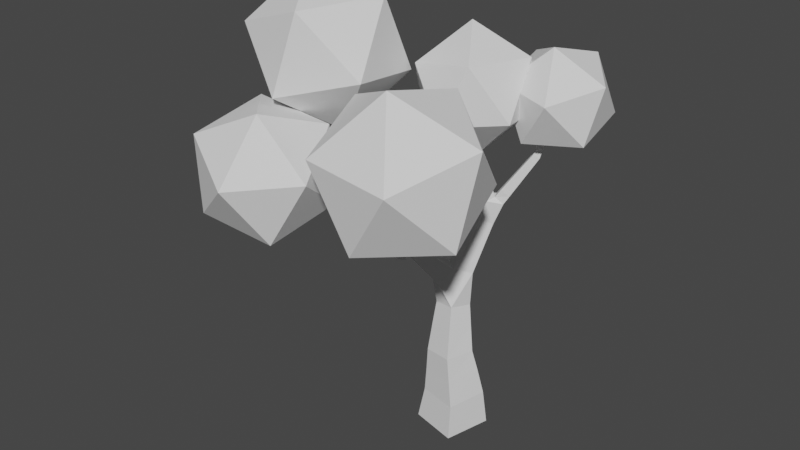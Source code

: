 # Source: ball-tree.blend  (saved by Blender 2.82.7; exported with 4.5.12 LTS)
import bpy
from mathutils import Matrix  # noqa: F401  (used for matrix-valued properties, if any)

bpy.ops.wm.read_factory_settings(use_empty=True)
scene = bpy.context.scene
scene.name = 'Scene'

# ---- collections
col_collection = bpy.data.collections.new('Collection'); scene.collection.children.link(col_collection)

# ---- world
world_world = bpy.data.worlds.new('World'); scene.world = world_world
world_world.use_nodes = True; world_world.node_tree.nodes.clear()
_N = world_world.node_tree.nodes; _L = world_world.node_tree.links
n0 = _N.new('ShaderNodeOutputWorld'); n0.name = 'World Output'; n0.location = (300, 300)
n1 = _N.new('ShaderNodeBackground'); n1.name = 'Background'; n1.location = (10, 300)
n1.inputs[0].default_value = (0.05088, 0.05088, 0.05088, 1.0)
_L.new(n1.outputs[0], n0.inputs[0])
n0.is_active_output = True
world_world.color = (0.05088, 0.05088, 0.05088)
world_world.use_sun_shadow = False
world_world.sun_shadow_jitter_overblur = 0.0

# ---- meshes
me_cube_001 = bpy.data.meshes.new('Cube.001')
me_cube_001.from_pydata([(0.4244, 0.2919, -1.863e-09), (0.1941, -0.6253, -1.863e-09), (-0.7223, -0.3952, -1.863e-09), (-0.492, 0.5221, -1.863e-09), (0.1592, 0.1161, 1.598), (0.007165, -0.4631, 1.631), (-0.5701, -0.3156, 1.562), (-0.418, 0.2637, 1.529), (0.01668, 0.2428, 5.446), (-0.07784, 0.2907, 5.446), (-0.03114, 0.383, 5.469), (0.06338, 0.3351, 5.469), (-0.05808, 0.1561, 6.365), (-0.1208, 0.1879, 6.364), (-0.08931, 0.2501, 6.374), (-0.02661, 0.2182, 6.375), (0.8603, 0.9857, 5.524), (0.9161, 0.8659, 5.529), (0.8073, 0.8175, 5.587), (0.7514, 0.9373, 5.582), (1.113, 1.168, 6.582), (1.145, 1.102, 6.587), (1.082, 1.074, 6.61), (1.05, 1.139, 6.604), (-2.132, -2.762, 5.527), (-2.196, -2.726, 5.527), (-2.182, -2.7, 5.595), (-2.117, -2.736, 5.595), (-1.764, -1.415, 5.825), (-1.77, -1.261, 5.819), (-1.623, -1.254, 5.863), (-1.618, -1.407, 5.869), (-2.045, -1.288, 6.939), (-2.047, -1.214, 6.933), (-1.976, -1.21, 6.953), (-1.974, -1.284, 6.959), (0.09932, -1.787, 4.358), (-0.02753, -1.894, 4.36), (-0.08778, -1.82, 4.495), (0.03908, -1.713, 4.493), (0.6016, -2.377, 5.451), (0.546, -2.426, 5.453), (0.5082, -2.381, 5.498), (0.5637, -2.332, 5.495), (0.3636, 0.2308, 0.6881), (0.1689, -0.5434, 0.6617), (-0.6055, -0.3481, 0.6476), (-0.4107, 0.4261, 0.674), (0.2499, 0.1679, 1.215), (0.0829, -0.5003, 1.169), (-0.5839, -0.33, 1.115), (-0.4169, 0.3382, 1.161), (0.05391, 0.1928, 2.093), (-0.08224, -0.293, 2.183), (-0.5735, -0.1697, 2.105), (-0.4373, 0.3161, 2.015), (-0.02871, 0.2544, 2.492), (-0.1471, -0.1679, 2.57), (-0.5741, -0.06074, 2.502), (-0.4558, 0.3615, 2.424), (-0.2184, 0.5116, 3.175), (0.01011, 0.2533, 3.175), (-0.2475, 0.005656, 3.282), (-0.5073, 0.2366, 3.282), (-0.1349, 0.5662, 3.457), (0.07447, 0.3295, 3.457), (-0.1449, 0.1355, 3.575), (-0.3542, 0.3721, 3.575), (-0.06022, 0.615, 3.709), (0.132, 0.3977, 3.709), (-0.06939, 0.2195, 3.818), (-0.2617, 0.4368, 3.818), (0.009254, 0.6604, 3.944), (0.1856, 0.4611, 3.944), (0.0008411, 0.2977, 4.044), (-0.1755, 0.497, 4.044), (0.0751, 0.7035, 4.166), (0.2364, 0.5212, 4.166), (0.06741, 0.3717, 4.258), (-0.09385, 0.554, 4.258), (0.1458, 0.4004, 4.639), (-0.02751, 0.488, 4.639), (0.05627, 0.6538, 4.695), (0.2303, 0.5453, 4.695), (0.119, 0.3678, 4.806), (-0.0379, 0.4471, 4.806), (0.03796, 0.5972, 4.857), (0.1948, 0.5179, 4.857), (0.09565, 0.3394, 4.952), (-0.04695, 0.4114, 4.952), (0.022, 0.5479, 4.998), (0.1646, 0.4758, 4.998), (0.0743, 0.3133, 5.085), (-0.05523, 0.3788, 5.085), (0.007402, 0.5027, 5.128), (0.1369, 0.4373, 5.128), (0.05431, 0.289, 5.21), (-0.06299, 0.3483, 5.21), (-0.006268, 0.4605, 5.248), (0.111, 0.4012, 5.248), (0.03535, 0.2659, 5.329), (-0.07035, 0.3193, 5.329), (-0.01924, 0.4204, 5.363), (0.08646, 0.367, 5.363), (0.006182, 0.2304, 5.575), (-0.08397, 0.2762, 5.574), (-0.03872, 0.3655, 5.588), (0.05143, 0.3197, 5.589), (-0.001711, 0.2212, 5.672), (-0.08849, 0.2654, 5.671), (-0.04494, 0.3514, 5.685), (0.04184, 0.3073, 5.686), (-0.008937, 0.2129, 5.761), (-0.09263, 0.2554, 5.76), (-0.05063, 0.3384, 5.773), (0.03307, 0.2958, 5.774), (-0.01576, 0.205, 5.845), (-0.09654, 0.2461, 5.844), (-0.056, 0.3261, 5.857), (0.02478, 0.2851, 5.857), (-0.0223, 0.1974, 5.925), (-0.1003, 0.2371, 5.924), (-0.06115, 0.3144, 5.937), (0.01684, 0.2747, 5.937), (-0.02862, 0.1901, 6.003), (-0.1039, 0.2284, 6.002), (-0.06612, 0.303, 6.014), (0.009163, 0.2647, 6.015), (-0.03477, 0.183, 6.079), (-0.1074, 0.22, 6.078), (-0.07096, 0.292, 6.089), (0.001699, 0.255, 6.09), (-0.04077, 0.1761, 6.152), (-0.1109, 0.2117, 6.152), (-0.07568, 0.2812, 6.162), (-0.005587, 0.2456, 6.163), (-0.04664, 0.1693, 6.225), (-0.1142, 0.2036, 6.224), (-0.08031, 0.2706, 6.234), (-0.01272, 0.2363, 6.235), (-0.05241, 0.1626, 6.295), (-0.1175, 0.1957, 6.295), (-0.08485, 0.2603, 6.305), (-0.01972, 0.2272, 6.306), (0.304, 0.7801, 4.58), (0.3864, 0.5928, 4.58), (0.1487, 0.7117, 4.694), (0.4, 0.8155, 4.742), (0.4774, 0.6397, 4.742), (0.3316, 0.5755, 4.85), (0.2542, 0.7513, 4.85), (0.4863, 0.8474, 4.889), (0.5592, 0.6819, 4.889), (0.422, 0.6215, 4.99), (0.3491, 0.7869, 4.99), (0.5669, 0.8771, 5.026), (0.6356, 0.7213, 5.026), (0.5063, 0.6644, 5.121), (0.4377, 0.8202, 5.121), (0.6436, 0.9054, 5.156), (0.7081, 0.7587, 5.156), (0.5865, 0.7052, 5.245), (0.522, 0.8518, 5.245), (0.7171, 0.9325, 5.28), (0.7778, 0.7947, 5.28), (0.6635, 0.7444, 5.365), (0.6028, 0.8822, 5.365), (0.7882, 0.9587, 5.401), (0.8452, 0.8294, 5.401), (0.7379, 0.7822, 5.48), (0.681, 0.9115, 5.48), (0.9013, 1.015, 5.694), (0.9549, 0.9048, 5.703), (0.8482, 0.8562, 5.74), (0.7946, 0.9665, 5.731), (0.9291, 1.035, 5.81), (0.9799, 0.9308, 5.819), (0.8788, 0.8847, 5.854), (0.828, 0.9891, 5.845), (0.9538, 1.053, 5.914), (1.002, 0.9538, 5.922), (0.9061, 0.91, 5.956), (0.8578, 1.009, 5.947), (0.9766, 1.07, 6.01), (1.023, 0.9752, 6.018), (0.9313, 0.9335, 6.05), (0.8854, 1.028, 6.041), (0.9983, 1.085, 6.1), (1.042, 0.9953, 6.108), (0.9551, 0.9557, 6.138), (0.9114, 1.046, 6.131), (1.019, 1.1, 6.187), (1.061, 1.015, 6.194), (0.9779, 0.9769, 6.223), (0.9363, 1.062, 6.216), (1.039, 1.114, 6.27), (1.078, 1.033, 6.278), (0.9998, 0.9974, 6.305), (0.9603, 1.079, 6.298), (1.058, 1.128, 6.351), (1.096, 1.051, 6.358), (1.021, 1.017, 6.384), (0.9835, 1.094, 6.377), (1.077, 1.142, 6.43), (1.112, 1.069, 6.436), (1.042, 1.036, 6.461), (1.006, 1.11, 6.455), (1.095, 1.155, 6.507), (1.129, 1.086, 6.513), (1.062, 1.055, 6.536), (1.028, 1.124, 6.53), (-0.4164, -0.2453, 3.021), (-0.7073, -0.04158, 3.021), (-0.5392, -0.4002, 3.255), (-0.8108, -0.21, 3.255), (-0.6703, -0.009198, 3.478), (-0.3986, -0.1994, 3.478), (-0.6527, -0.5433, 3.471), (-0.9065, -0.3656, 3.471), (-0.7752, -0.178, 3.68), (-0.5214, -0.3557, 3.68), (-0.7606, -0.6793, 3.677), (-0.9974, -0.5135, 3.677), (-0.8749, -0.3385, 3.871), (-0.638, -0.5043, 3.871), (-0.973, -0.9587, 4.088), (-1.185, -0.8128, 4.088), (-1.077, -0.6559, 4.26), (-0.865, -0.8018, 4.26), (-1.069, -1.088, 4.273), (-1.272, -0.9483, 4.273), (-1.168, -0.7978, 4.438), (-0.9649, -0.9377, 4.438), (-1.159, -1.211, 4.449), (-1.354, -1.077, 4.449), (-1.255, -0.9327, 4.608), (-1.06, -1.067, 4.608), (-1.247, -1.33, 4.619), (-1.434, -1.202, 4.619), (-1.339, -1.063, 4.772), (-1.152, -1.192, 4.772), (-1.451, -1.652, 4.897), (-1.619, -1.559, 4.897), (-1.56, -1.46, 5.057), (-1.414, -1.585, 5.073), (-1.539, -1.795, 4.978), (-1.694, -1.71, 4.978), (-1.66, -1.648, 5.14), (-1.505, -1.733, 5.14), (-1.613, -1.915, 5.047), (-1.756, -1.836, 5.047), (-1.725, -1.779, 5.197), (-1.581, -1.858, 5.197), (-1.679, -2.023, 5.108), (-1.812, -1.95, 5.108), (-1.783, -1.896, 5.247), (-1.65, -1.97, 5.247), (-1.74, -2.122, 5.164), (-1.864, -2.054, 5.164), (-1.836, -2.004, 5.294), (-1.712, -2.073, 5.294), (-1.796, -2.215, 5.217), (-1.912, -2.151, 5.217), (-1.887, -2.105, 5.338), (-1.771, -2.169, 5.338), (-1.85, -2.303, 5.266), (-1.958, -2.243, 5.266), (-1.934, -2.2, 5.379), (-1.826, -2.26, 5.379), (-1.901, -2.386, 5.314), (-2.001, -2.331, 5.314), (-1.979, -2.291, 5.418), (-1.879, -2.346, 5.418), (-1.951, -2.467, 5.359), (-2.043, -2.416, 5.359), (-2.022, -2.379, 5.456), (-1.93, -2.43, 5.456), (-1.998, -2.544, 5.403), (-2.083, -2.497, 5.403), (-2.064, -2.463, 5.492), (-1.979, -2.51, 5.492), (-2.044, -2.619, 5.446), (-2.122, -2.576, 5.446), (-2.105, -2.544, 5.528), (-2.027, -2.588, 5.528), (-2.088, -2.691, 5.487), (-2.16, -2.652, 5.487), (-2.144, -2.624, 5.562), (-2.073, -2.663, 5.562), (-1.548, -1.225, 5.041), (-1.354, -1.216, 5.104), (-1.344, -1.419, 5.104), (-1.588, -1.426, 5.215), (-1.597, -1.233, 5.215), (-1.414, -1.224, 5.274), (-1.405, -1.416, 5.274), (-1.634, -1.423, 5.376), (-1.644, -1.241, 5.376), (-1.47, -1.232, 5.432), (-1.461, -1.414, 5.432), (-1.679, -1.42, 5.53), (-1.687, -1.248, 5.53), (-1.524, -1.24, 5.582), (-1.515, -1.412, 5.582), (-1.722, -1.417, 5.677), (-1.73, -1.255, 5.677), (-1.575, -1.247, 5.727), (-1.567, -1.41, 5.727), (-1.813, -1.393, 6.017), (-1.816, -1.253, 6.005), (-1.682, -1.247, 6.044), (-1.678, -1.387, 6.055), (-1.845, -1.379, 6.143), (-1.848, -1.248, 6.132), (-1.722, -1.242, 6.168), (-1.719, -1.373, 6.179), (-1.872, -1.366, 6.253), (-1.875, -1.243, 6.243), (-1.757, -1.238, 6.276), (-1.754, -1.36, 6.287), (-1.898, -1.355, 6.354), (-1.901, -1.239, 6.344), (-1.789, -1.234, 6.376), (-1.786, -1.349, 6.385), (-1.922, -1.344, 6.448), (-1.924, -1.235, 6.439), (-1.819, -1.23, 6.469), (-1.817, -1.339, 6.478), (-1.944, -1.333, 6.538), (-1.947, -1.231, 6.529), (-1.848, -1.226, 6.557), (-1.845, -1.329, 6.566), (-1.966, -1.324, 6.623), (-1.968, -1.227, 6.615), (-1.875, -1.223, 6.641), (-1.873, -1.319, 6.65), (-1.986, -1.314, 6.706), (-1.989, -1.224, 6.698), (-1.901, -1.22, 6.723), (-1.899, -1.31, 6.731), (-2.007, -1.305, 6.786), (-2.009, -1.22, 6.779), (-1.927, -1.216, 6.802), (-1.925, -1.301, 6.809), (-2.026, -1.296, 6.864), (-2.028, -1.217, 6.857), (-1.952, -1.213, 6.878), (-1.95, -1.293, 6.885), (-0.6248, -0.817, 3.932), (-0.8198, -0.9733, 3.932), (-0.8665, -0.9151, 4.17), (-0.6715, -0.7588, 4.17), (-0.5027, -0.9809, 4.003), (-0.6864, -1.128, 4.003), (-0.7303, -1.073, 4.228), (-0.5466, -0.9261, 4.228), (-0.3922, -1.129, 4.068), (-0.5657, -1.268, 4.068), (-0.6072, -1.216, 4.28), (-0.4337, -1.077, 4.28), (-0.2887, -1.268, 4.128), (-0.4527, -1.399, 4.128), (-0.4919, -1.351, 4.329), (-0.3279, -1.219, 4.329), (-0.1901, -1.4, 4.186), (-0.345, -1.524, 4.186), (-0.3821, -1.478, 4.376), (-0.2271, -1.354, 4.376), (-0.09524, -1.527, 4.241), (-0.2414, -1.645, 4.241), (-0.2764, -1.601, 4.42), (-0.1302, -1.484, 4.42), (-0.003377, -1.651, 4.295), (-0.1411, -1.761, 4.295), (-0.174, -1.72, 4.464), (-0.03632, -1.61, 4.464), (0.1973, -1.901, 4.564), (0.08484, -2.0, 4.569), (0.008283, -1.909, 4.659), (0.1207, -1.81, 4.655), (0.2537, -1.968, 4.688), (0.1492, -2.059, 4.692), (0.07806, -1.974, 4.776), (0.1826, -1.883, 4.772), (0.3025, -2.025, 4.795), (0.2048, -2.111, 4.799), (0.1384, -2.031, 4.877), (0.236, -1.946, 4.873), (0.3469, -2.077, 4.892), (0.2555, -2.158, 4.896), (0.1932, -2.083, 4.969), (0.2846, -2.003, 4.966), (0.3882, -2.126, 4.983), (0.3026, -2.201, 4.986), (0.2444, -2.132, 5.055), (0.33, -2.056, 5.052), (0.4273, -2.172, 5.069), (0.3473, -2.242, 5.072), (0.2928, -2.177, 5.136), (0.3728, -2.107, 5.133), (0.4647, -2.216, 5.15), (0.3899, -2.282, 5.154), (0.3389, -2.221, 5.214), (0.4138, -2.155, 5.211), (0.5006, -2.258, 5.229), (0.4308, -2.32, 5.232), (0.3833, -2.263, 5.288), (0.4531, -2.202, 5.285), (0.5353, -2.299, 5.305), (0.4704, -2.356, 5.308), (0.4262, -2.303, 5.36), (0.4911, -2.246, 5.357), (0.5689, -2.339, 5.379), (0.5087, -2.391, 5.381), (0.4677, -2.343, 5.43), (0.5279, -2.29, 5.427), (1.055, 1.43, 5.642), (1.82, 0.7681, 6.011), (0.8038, 0.4224, 5.924), (0.1516, 1.235, 6.194), (0.7644, 2.083, 6.447), (1.795, 1.795, 6.334), (1.388, 0.1639, 6.79), (0.3575, 0.4527, 6.903), (0.3331, 1.479, 7.226), (1.349, 1.825, 7.313), (2.001, 1.012, 7.043), (1.097, 0.8171, 7.595), (-1.094, 0.1584, 6.066), (-0.1922, -0.6311, 6.274), (-0.9379, -0.306, 7.18), (-1.202, 0.8743, 7.044), (-0.6189, 1.279, 6.055), (0.004937, 0.3481, 5.579), (0.2582, -0.4032, 7.382), (-0.3657, 0.5272, 7.857), (-0.1685, 1.506, 7.162), (0.5771, 1.181, 6.257), (0.8409, 0.001075, 6.393), (0.7337, 0.717, 7.371), (-1.714, -1.253, 6.046), (-0.8604, -1.779, 7.215), (-2.186, -2.475, 6.856), (-3.197, -1.39, 6.44), (-2.495, -0.02209, 6.543), (-1.051, -0.2627, 7.022), (-1.816, -2.24, 8.332), (-3.26, -1.999, 7.853), (-3.45, -0.4833, 7.66), (-2.124, 0.2132, 8.019), (-1.114, -0.8725, 8.435), (-2.597, -1.009, 8.829), (-1.286, -1.983, 5.052), (-0.9175, -3.048, 5.857), (-1.571, -3.279, 4.659), (-2.514, -2.28, 4.485), (-2.443, -1.431, 5.577), (-1.456, -1.906, 6.424), (-1.917, -4.003, 5.787), (-2.904, -3.529, 4.939), (-3.442, -2.387, 5.507), (-2.789, -2.155, 6.705), (-1.846, -3.154, 6.878), (-3.074, -3.451, 6.311), (0.3774, -1.786, 4.736), (1.706, -2.566, 5.329), (0.2869, -3.386, 5.131), (-0.9504, -2.368, 5.526), (-0.2962, -0.9183, 5.968), (1.345, -1.041, 5.847), (1.199, -3.631, 6.485), (-0.4427, -3.508, 6.607), (-0.8031, -1.982, 7.124), (0.6158, -1.162, 7.323), (1.853, -2.181, 6.927), (0.5253, -2.763, 7.717)], [], [(225, 350, 228), (60, 56, 59), (69, 70, 66, 65), (56, 61, 57), (82, 76, 79), (291, 240, 290), (212, 59, 58), (68, 69, 65, 64), (146, 82, 83), (67, 64, 60, 63), (61, 62, 57), (60, 61, 56), (57, 62, 211), (80, 81, 78), (66, 67, 63, 62), (65, 66, 62, 61), (64, 65, 61, 60), (59, 56, 52, 55), (349, 225, 226), (81, 79, 78), (58, 59, 55, 54), (57, 58, 54, 53), (82, 79, 81), (56, 57, 53, 52), (55, 52, 4, 7), (54, 55, 7, 6), (83, 80, 145), (53, 54, 6, 5), (52, 53, 5, 4), (348, 224, 351), (225, 349, 350), (228, 351, 227), (7, 4, 48, 51), (228, 350, 351), (6, 7, 51, 50), (242, 243, 289), (80, 78, 77, 145), (5, 6, 50, 49), (223, 222, 226, 227), (4, 5, 49, 48), (51, 48, 44, 47), (50, 51, 47, 46), (49, 50, 46, 45), (48, 49, 45, 44), (351, 224, 223, 227), (43, 42, 41, 40), (35, 34, 33, 32), (221, 349, 226, 222), (27, 26, 25, 24), (212, 58, 57, 211), (23, 22, 21, 20), (63, 60, 59, 212), (15, 14, 13, 12), (0, 1, 2, 3), (238, 242, 289, 239), (244, 241, 237, 240), (237, 241, 242, 238), (77, 76, 144, 145), (82, 146, 144, 76), (348, 349, 221, 224), (240, 239, 289, 290), (244, 240, 291, 243), (70, 71, 67, 66), (71, 68, 64, 67), (72, 73, 69, 68), (73, 74, 70, 69), (74, 75, 71, 70), (75, 72, 68, 71), (76, 77, 73, 72), (77, 78, 74, 73), (78, 79, 75, 74), (79, 76, 72, 75), (84, 85, 81, 80), (85, 86, 82, 81), (86, 87, 83, 82), (87, 84, 80, 83), (88, 89, 85, 84), (89, 90, 86, 85), (90, 91, 87, 86), (91, 88, 84, 87), (92, 93, 89, 88), (93, 94, 90, 89), (94, 95, 91, 90), (95, 92, 88, 91), (96, 97, 93, 92), (97, 98, 94, 93), (98, 99, 95, 94), (99, 96, 92, 95), (100, 101, 97, 96), (101, 102, 98, 97), (102, 103, 99, 98), (103, 100, 96, 99), (8, 9, 101, 100), (9, 10, 102, 101), (10, 11, 103, 102), (11, 8, 100, 103), (104, 105, 9, 8), (105, 106, 10, 9), (106, 107, 11, 10), (107, 104, 8, 11), (108, 109, 105, 104), (109, 110, 106, 105), (110, 111, 107, 106), (111, 108, 104, 107), (112, 113, 109, 108), (113, 114, 110, 109), (114, 115, 111, 110), (115, 112, 108, 111), (116, 117, 113, 112), (117, 118, 114, 113), (118, 119, 115, 114), (119, 116, 112, 115), (120, 121, 117, 116), (121, 122, 118, 117), (122, 123, 119, 118), (123, 120, 116, 119), (124, 125, 121, 120), (125, 126, 122, 121), (126, 127, 123, 122), (127, 124, 120, 123), (128, 129, 125, 124), (129, 130, 126, 125), (130, 131, 127, 126), (131, 128, 124, 127), (132, 133, 129, 128), (133, 134, 130, 129), (134, 135, 131, 130), (135, 132, 128, 131), (136, 137, 133, 132), (137, 138, 134, 133), (138, 139, 135, 134), (139, 136, 132, 135), (140, 141, 137, 136), (141, 142, 138, 137), (142, 143, 139, 138), (143, 140, 136, 139), (12, 13, 141, 140), (13, 14, 142, 141), (14, 15, 143, 142), (15, 12, 140, 143), (147, 148, 145, 144), (148, 149, 83, 145), (149, 150, 146, 83), (150, 147, 144, 146), (151, 152, 148, 147), (152, 153, 149, 148), (153, 154, 150, 149), (154, 151, 147, 150), (155, 156, 152, 151), (156, 157, 153, 152), (157, 158, 154, 153), (158, 155, 151, 154), (159, 160, 156, 155), (160, 161, 157, 156), (161, 162, 158, 157), (162, 159, 155, 158), (163, 164, 160, 159), (164, 165, 161, 160), (165, 166, 162, 161), (166, 163, 159, 162), (167, 168, 164, 163), (168, 169, 165, 164), (169, 170, 166, 165), (170, 167, 163, 166), (16, 17, 168, 167), (17, 18, 169, 168), (18, 19, 170, 169), (19, 16, 167, 170), (171, 172, 17, 16), (172, 173, 18, 17), (173, 174, 19, 18), (174, 171, 16, 19), (175, 176, 172, 171), (176, 177, 173, 172), (177, 178, 174, 173), (178, 175, 171, 174), (179, 180, 176, 175), (180, 181, 177, 176), (181, 182, 178, 177), (182, 179, 175, 178), (183, 184, 180, 179), (184, 185, 181, 180), (185, 186, 182, 181), (186, 183, 179, 182), (187, 188, 184, 183), (188, 189, 185, 184), (189, 190, 186, 185), (190, 187, 183, 186), (191, 192, 188, 187), (192, 193, 189, 188), (193, 194, 190, 189), (194, 191, 187, 190), (195, 196, 192, 191), (196, 197, 193, 192), (197, 198, 194, 193), (198, 195, 191, 194), (199, 200, 196, 195), (200, 201, 197, 196), (201, 202, 198, 197), (202, 199, 195, 198), (203, 204, 200, 199), (204, 205, 201, 200), (205, 206, 202, 201), (206, 203, 199, 202), (207, 208, 204, 203), (208, 209, 205, 204), (209, 210, 206, 205), (210, 207, 203, 206), (20, 21, 208, 207), (21, 22, 209, 208), (22, 23, 210, 209), (23, 20, 207, 210), (213, 214, 212, 211), (214, 215, 63, 212), (215, 216, 62, 63), (216, 213, 211, 62), (217, 218, 214, 213), (218, 219, 215, 214), (219, 220, 216, 215), (220, 217, 213, 216), (221, 222, 218, 217), (222, 223, 219, 218), (223, 224, 220, 219), (224, 221, 217, 220), (229, 230, 226, 225), (230, 231, 227, 226), (231, 232, 228, 227), (232, 229, 225, 228), (233, 234, 230, 229), (234, 235, 231, 230), (235, 236, 232, 231), (236, 233, 229, 232), (237, 238, 234, 233), (238, 239, 235, 234), (239, 240, 236, 235), (240, 237, 233, 236), (245, 246, 242, 241), (246, 247, 243, 242), (247, 248, 244, 243), (248, 245, 241, 244), (249, 250, 246, 245), (250, 251, 247, 246), (251, 252, 248, 247), (252, 249, 245, 248), (253, 254, 250, 249), (254, 255, 251, 250), (255, 256, 252, 251), (256, 253, 249, 252), (257, 258, 254, 253), (258, 259, 255, 254), (259, 260, 256, 255), (260, 257, 253, 256), (261, 262, 258, 257), (262, 263, 259, 258), (263, 264, 260, 259), (264, 261, 257, 260), (265, 266, 262, 261), (266, 267, 263, 262), (267, 268, 264, 263), (268, 265, 261, 264), (269, 270, 266, 265), (270, 271, 267, 266), (271, 272, 268, 267), (272, 269, 265, 268), (273, 274, 270, 269), (274, 275, 271, 270), (275, 276, 272, 271), (276, 273, 269, 272), (277, 278, 274, 273), (278, 279, 275, 274), (279, 280, 276, 275), (280, 277, 273, 276), (281, 282, 278, 277), (282, 283, 279, 278), (283, 284, 280, 279), (284, 281, 277, 280), (285, 286, 282, 281), (286, 287, 283, 282), (287, 288, 284, 283), (288, 285, 281, 284), (24, 25, 286, 285), (25, 26, 287, 286), (26, 27, 288, 287), (27, 24, 285, 288), (292, 293, 289, 243), (293, 294, 290, 289), (294, 295, 291, 290), (295, 292, 243, 291), (296, 297, 293, 292), (297, 298, 294, 293), (298, 299, 295, 294), (299, 296, 292, 295), (300, 301, 297, 296), (301, 302, 298, 297), (302, 303, 299, 298), (303, 300, 296, 299), (304, 305, 301, 300), (305, 306, 302, 301), (306, 307, 303, 302), (307, 304, 300, 303), (28, 29, 305, 304), (29, 30, 306, 305), (30, 31, 307, 306), (31, 28, 304, 307), (308, 309, 29, 28), (309, 310, 30, 29), (310, 311, 31, 30), (311, 308, 28, 31), (312, 313, 309, 308), (313, 314, 310, 309), (314, 315, 311, 310), (315, 312, 308, 311), (316, 317, 313, 312), (317, 318, 314, 313), (318, 319, 315, 314), (319, 316, 312, 315), (320, 321, 317, 316), (321, 322, 318, 317), (322, 323, 319, 318), (323, 320, 316, 319), (324, 325, 321, 320), (325, 326, 322, 321), (326, 327, 323, 322), (327, 324, 320, 323), (328, 329, 325, 324), (329, 330, 326, 325), (330, 331, 327, 326), (331, 328, 324, 327), (332, 333, 329, 328), (333, 334, 330, 329), (334, 335, 331, 330), (335, 332, 328, 331), (336, 337, 333, 332), (337, 338, 334, 333), (338, 339, 335, 334), (339, 336, 332, 335), (340, 341, 337, 336), (341, 342, 338, 337), (342, 343, 339, 338), (343, 340, 336, 339), (344, 345, 341, 340), (345, 346, 342, 341), (346, 347, 343, 342), (347, 344, 340, 343), (32, 33, 345, 344), (33, 34, 346, 345), (34, 35, 347, 346), (35, 32, 344, 347), (352, 353, 349, 348), (353, 354, 350, 349), (354, 355, 351, 350), (355, 352, 348, 351), (356, 357, 353, 352), (357, 358, 354, 353), (358, 359, 355, 354), (359, 356, 352, 355), (360, 361, 357, 356), (361, 362, 358, 357), (362, 363, 359, 358), (363, 360, 356, 359), (364, 365, 361, 360), (365, 366, 362, 361), (366, 367, 363, 362), (367, 364, 360, 363), (368, 369, 365, 364), (369, 370, 366, 365), (370, 371, 367, 366), (371, 368, 364, 367), (372, 373, 369, 368), (373, 374, 370, 369), (374, 375, 371, 370), (375, 372, 368, 371), (36, 37, 373, 372), (37, 38, 374, 373), (38, 39, 375, 374), (39, 36, 372, 375), (376, 377, 37, 36), (377, 378, 38, 37), (378, 379, 39, 38), (379, 376, 36, 39), (380, 381, 377, 376), (381, 382, 378, 377), (382, 383, 379, 378), (383, 380, 376, 379), (384, 385, 381, 380), (385, 386, 382, 381), (386, 387, 383, 382), (387, 384, 380, 383), (388, 389, 385, 384), (389, 390, 386, 385), (390, 391, 387, 386), (391, 388, 384, 387), (392, 393, 389, 388), (393, 394, 390, 389), (394, 395, 391, 390), (395, 392, 388, 391), (396, 397, 393, 392), (397, 398, 394, 393), (398, 399, 395, 394), (399, 396, 392, 395), (400, 401, 397, 396), (401, 402, 398, 397), (402, 403, 399, 398), (403, 400, 396, 399), (404, 405, 401, 400), (405, 406, 402, 401), (406, 407, 403, 402), (407, 404, 400, 403), (408, 409, 405, 404), (409, 410, 406, 405), (410, 411, 407, 406), (411, 408, 404, 407), (412, 413, 409, 408), (413, 414, 410, 409), (414, 415, 411, 410), (415, 412, 408, 411), (40, 41, 413, 412), (41, 42, 414, 413), (42, 43, 415, 414), (43, 40, 412, 415), (44, 45, 1, 0), (45, 46, 2, 1), (46, 47, 3, 2), (47, 44, 0, 3), (416, 417, 418), (417, 416, 421), (416, 418, 419), (416, 419, 420), (416, 420, 421), (417, 421, 426), (418, 417, 422), (419, 418, 423), (420, 419, 424), (421, 420, 425), (417, 426, 422), (418, 422, 423), (419, 423, 424), (420, 424, 425), (421, 425, 426), (422, 426, 427), (423, 422, 427), (424, 423, 427), (425, 424, 427), (426, 425, 427), (428, 429, 430), (429, 428, 433), (428, 430, 431), (428, 431, 432), (428, 432, 433), (429, 433, 438), (430, 429, 434), (431, 430, 435), (432, 431, 436), (433, 432, 437), (429, 438, 434), (430, 434, 435), (431, 435, 436), (432, 436, 437), (433, 437, 438), (434, 438, 439), (435, 434, 439), (436, 435, 439), (437, 436, 439), (438, 437, 439), (440, 441, 442), (441, 440, 445), (440, 442, 443), (440, 443, 444), (440, 444, 445), (441, 445, 450), (442, 441, 446), (443, 442, 447), (444, 443, 448), (445, 444, 449), (441, 450, 446), (442, 446, 447), (443, 447, 448), (444, 448, 449), (445, 449, 450), (446, 450, 451), (447, 446, 451), (448, 447, 451), (449, 448, 451), (450, 449, 451), (452, 453, 454), (453, 452, 457), (452, 454, 455), (452, 455, 456), (452, 456, 457), (453, 457, 462), (454, 453, 458), (455, 454, 459), (456, 455, 460), (457, 456, 461), (453, 462, 458), (454, 458, 459), (455, 459, 460), (456, 460, 461), (457, 461, 462), (458, 462, 463), (459, 458, 463), (460, 459, 463), (461, 460, 463), (462, 461, 463), (464, 465, 466), (465, 464, 469), (464, 466, 467), (464, 467, 468), (464, 468, 469), (465, 469, 474), (466, 465, 470), (467, 466, 471), (468, 467, 472), (469, 468, 473), (465, 474, 470), (466, 470, 471), (467, 471, 472), (468, 472, 473), (469, 473, 474), (470, 474, 475), (471, 470, 475), (472, 471, 475), (473, 472, 475), (474, 473, 475)])
_k = set([(0, 1), (0, 3), (0, 44), (1, 2), (1, 45), (2, 3), (2, 46), (3, 47), (4, 5), (4, 7), (4, 48), (4, 52), (5, 6), (5, 49), (5, 53), (6, 7), (6, 50), (6, 54), (7, 51), (7, 55), (8, 9), (8, 11), (8, 100), (8, 104), (9, 10), (9, 101), (9, 105), (10, 11), (10, 102), (10, 106), (11, 103), (11, 107), (12, 13), (12, 15), (12, 140), (13, 14), (13, 141), (14, 15), (14, 142), (15, 143), (16, 17), (16, 19), (16, 167), (16, 171), (17, 18), (17, 168), (17, 172), (18, 19), (18, 169), (18, 173), (19, 170), (19, 174), (20, 21), (20, 23), (20, 207), (21, 22), (21, 208), (22, 23), (22, 209), (23, 210), (24, 25), (24, 27), (24, 285), (25, 26), (25, 286), (26, 27), (26, 287), (27, 288), (28, 29), (28, 31), (28, 304), (28, 308), (29, 30), (29, 305), (29, 309), (30, 31), (30, 306), (30, 310), (31, 307), (31, 311), (32, 33), (32, 35), (32, 344), (33, 34), (33, 345), (34, 35), (34, 346), (35, 347), (36, 37), (36, 39), (36, 372), (36, 376), (37, 38), (37, 373), (37, 377), (38, 39), (38, 374), (38, 378), (39, 375), (39, 379), (40, 41), (40, 43), (40, 412), (41, 42), (41, 413), (42, 43), (42, 414), (43, 415), (44, 45), (44, 47), (44, 48), (45, 46), (45, 49), (46, 47), (46, 50), (47, 51), (48, 49), (48, 51), (49, 50), (50, 51), (52, 53), (52, 55), (52, 56), (53, 54), (53, 57), (54, 55), (54, 58), (55, 59), (56, 57), (56, 59), (56, 60), (56, 61), (57, 58), (57, 61), (57, 62), (57, 211), (58, 59), (58, 212), (59, 60), (59, 212), (60, 61), (60, 63), (60, 64), (61, 62), (61, 65), (62, 63), (62, 66), (62, 211), (62, 216), (63, 67), (63, 212), (63, 215), (64, 65), (64, 67), (64, 68), (65, 66), (65, 69), (66, 67), (66, 70), (67, 71), (68, 69), (68, 71), (68, 72), (69, 70), (69, 73), (70, 71), (70, 74), (71, 75), (72, 73), (72, 75), (72, 76), (73, 74), (73, 77), (74, 75), (74, 78), (75, 79), (76, 77), (76, 79), (76, 82), (76, 144), (77, 78), (77, 145), (78, 79), (78, 80), (78, 81), (79, 81), (79, 82), (80, 81), (80, 83), (80, 84), (80, 145), (81, 82), (81, 85), (82, 83), (82, 86), (82, 146), (83, 87), (83, 145), (83, 146), (83, 149), (84, 85), (84, 87), (84, 88), (85, 86), (85, 89), (86, 87), (86, 90), (87, 91), (88, 89), (88, 91), (88, 92), (89, 90), (89, 93), (90, 91), (90, 94), (91, 95), (92, 93), (92, 95), (92, 96), (93, 94), (93, 97), (94, 95), (94, 98), (95, 99), (96, 97), (96, 99), (96, 100), (97, 98), (97, 101), (98, 99), (98, 102), (99, 103), (100, 101), (100, 103), (101, 102), (102, 103), (104, 105), (104, 107), (104, 108), (105, 106), (105, 109), (106, 107), (106, 110), (107, 111), (108, 109), (108, 111), (108, 112), (109, 110), (109, 113), (110, 111), (110, 114), (111, 115), (112, 113), (112, 115), (112, 116), (113, 114), (113, 117), (114, 115), (114, 118), (115, 119), (116, 117), (116, 119), (116, 120), (117, 118), (117, 121), (118, 119), (118, 122), (119, 123), (120, 121), (120, 123), (120, 124), (121, 122), (121, 125), (122, 123), (122, 126), (123, 127), (124, 125), (124, 127), (124, 128), (125, 126), (125, 129), (126, 127), (126, 130), (127, 131), (128, 129), (128, 131), (128, 132), (129, 130), (129, 133), (130, 131), (130, 134), (131, 135), (132, 133), (132, 135), (132, 136), (133, 134), (133, 137), (134, 135), (134, 138), (135, 139), (136, 137), (136, 139), (136, 140), (137, 138), (137, 141), (138, 139), (138, 142), (139, 143), (140, 141), (140, 143), (141, 142), (142, 143), (144, 145), (144, 146), (144, 147), (145, 148), (146, 150), (147, 148), (147, 150), (147, 151), (148, 149), (148, 152), (149, 150), (149, 153), (150, 154), (151, 152), (151, 154), (151, 155), (152, 153), (152, 156), (153, 154), (153, 157), (154, 158), (155, 156), (155, 158), (155, 159), (156, 157), (156, 160), (157, 158), (157, 161), (158, 162), (159, 160), (159, 162), (159, 163), (160, 161), (160, 164), (161, 162), (161, 165), (162, 166), (163, 164), (163, 166), (163, 167), (164, 165), (164, 168), (165, 166), (165, 169), (166, 170), (167, 168), (167, 170), (168, 169), (169, 170), (171, 172), (171, 174), (171, 175), (172, 173), (172, 176), (173, 174), (173, 177), (174, 178), (175, 176), (175, 178), (175, 179), (176, 177), (176, 180), (177, 178), (177, 181), (178, 182), (179, 180), (179, 182), (179, 183), (180, 181), (180, 184), (181, 182), (181, 185), (182, 186), (183, 184), (183, 186), (183, 187), (184, 185), (184, 188), (185, 186), (185, 189), (186, 190), (187, 188), (187, 190), (187, 191), (188, 189), (188, 192), (189, 190), (189, 193), (190, 194), (191, 192), (191, 194), (191, 195), (192, 193), (192, 196), (193, 194), (193, 197), (194, 198), (195, 196), (195, 198), (195, 199), (196, 197), (196, 200), (197, 198), (197, 201), (198, 202), (199, 200), (199, 202), (199, 203), (200, 201), (200, 204), (201, 202), (201, 205), (202, 206), (203, 204), (203, 206), (203, 207), (204, 205), (204, 208), (205, 206), (205, 209), (206, 210), (207, 208), (207, 210), (208, 209), (209, 210), (211, 212), (211, 213), (212, 214), (213, 214), (213, 216), (213, 217), (214, 215), (214, 218), (215, 216), (215, 219), (216, 220), (217, 218), (217, 220), (217, 221), (218, 219), (218, 222), (219, 220), (219, 223), (220, 224), (221, 222), (221, 224), (221, 349), (222, 223), (222, 226), (223, 224), (223, 227), (224, 348), (224, 351), (225, 226), (225, 228), (225, 229), (225, 349), (225, 350), (226, 227), (226, 230), (226, 349), (227, 228), (227, 231), (227, 351), (228, 232), (228, 350), (228, 351), (229, 230), (229, 232), (229, 233), (230, 231), (230, 234), (231, 232), (231, 235), (232, 236), (233, 234), (233, 236), (233, 237), (234, 235), (234, 238), (235, 236), (235, 239), (236, 240), (237, 238), (237, 240), (237, 241), (238, 239), (238, 242), (239, 240), (239, 289), (240, 244), (240, 290), (240, 291), (241, 242), (241, 244), (241, 245), (242, 243), (242, 246), (242, 289), (243, 244), (243, 247), (243, 289), (243, 291), (243, 292), (244, 248), (245, 246), (245, 248), (245, 249), (246, 247), (246, 250), (247, 248), (247, 251), (248, 252), (249, 250), (249, 252), (249, 253), (250, 251), (250, 254), (251, 252), (251, 255), (252, 256), (253, 254), (253, 256), (253, 257), (254, 255), (254, 258), (255, 256), (255, 259), (256, 260), (257, 258), (257, 260), (257, 261), (258, 259), (258, 262), (259, 260), (259, 263), (260, 264), (261, 262), (261, 264), (261, 265), (262, 263), (262, 266), (263, 264), (263, 267), (264, 268), (265, 266), (265, 268), (265, 269), (266, 267), (266, 270), (267, 268), (267, 271), (268, 272), (269, 270), (269, 272), (269, 273), (270, 271), (270, 274), (271, 272), (271, 275), (272, 276), (273, 274), (273, 276), (273, 277), (274, 275), (274, 278), (275, 276), (275, 279), (276, 280), (277, 278), (277, 280), (277, 281), (278, 279), (278, 282), (279, 280), (279, 283), (280, 284), (281, 282), (281, 284), (281, 285), (282, 283), (282, 286), (283, 284), (283, 287), (284, 288), (285, 286), (285, 288), (286, 287), (287, 288), (289, 290), (289, 293), (290, 291), (290, 294), (291, 295), (292, 293), (292, 295), (292, 296), (293, 294), (293, 297), (294, 295), (294, 298), (295, 299), (296, 297), (296, 299), (296, 300), (297, 298), (297, 301), (298, 299), (298, 302), (299, 303), (300, 301), (300, 303), (300, 304), (301, 302), (301, 305), (302, 303), (302, 306), (303, 307), (304, 305), (304, 307), (305, 306), (306, 307), (308, 309), (308, 311), (308, 312), (309, 310), (309, 313), (310, 311), (310, 314), (311, 315), (312, 313), (312, 315), (312, 316), (313, 314), (313, 317), (314, 315), (314, 318), (315, 319), (316, 317), (316, 319), (316, 320), (317, 318), (317, 321), (318, 319), (318, 322), (319, 323), (320, 321), (320, 323), (320, 324), (321, 322), (321, 325), (322, 323), (322, 326), (323, 327), (324, 325), (324, 327), (324, 328), (325, 326), (325, 329), (326, 327), (326, 330), (327, 331), (328, 329), (328, 331), (328, 332), (329, 330), (329, 333), (330, 331), (330, 334), (331, 335), (332, 333), (332, 335), (332, 336), (333, 334), (333, 337), (334, 335), (334, 338), (335, 339), (336, 337), (336, 339), (336, 340), (337, 338), (337, 341), (338, 339), (338, 342), (339, 343), (340, 341), (340, 343), (340, 344), (341, 342), (341, 345), (342, 343), (342, 346), (343, 347), (344, 345), (344, 347), (345, 346), (346, 347), (348, 349), (348, 351), (348, 352), (349, 350), (349, 353), (350, 351), (350, 354), (351, 355), (352, 353), (352, 355), (352, 356), (353, 354), (353, 357), (354, 355), (354, 358), (355, 359), (356, 357), (356, 359), (356, 360), (357, 358), (357, 361), (358, 359), (358, 362), (359, 363), (360, 361), (360, 363), (360, 364), (361, 362), (361, 365), (362, 363), (362, 366), (363, 367), (364, 365), (364, 367), (364, 368), (365, 366), (365, 369), (366, 367), (366, 370), (367, 371), (368, 369), (368, 371), (368, 372), (369, 370), (369, 373), (370, 371), (370, 374), (371, 375), (372, 373), (372, 375), (373, 374), (374, 375), (376, 377), (376, 379), (376, 380), (377, 378), (377, 381), (378, 379), (378, 382), (379, 383), (380, 381), (380, 383), (380, 384), (381, 382), (381, 385), (382, 383), (382, 386), (383, 387), (384, 385), (384, 387), (384, 388), (385, 386), (385, 389), (386, 387), (386, 390), (387, 391), (388, 389), (388, 391), (388, 392), (389, 390), (389, 393), (390, 391), (390, 394), (391, 395), (392, 393), (392, 395), (392, 396), (393, 394), (393, 397), (394, 395), (394, 398), (395, 399), (396, 397), (396, 399), (396, 400), (397, 398), (397, 401), (398, 399), (398, 402), (399, 403), (400, 401), (400, 403), (400, 404), (401, 402), (401, 405), (402, 403), (402, 406), (403, 407), (404, 405), (404, 407), (404, 408), (405, 406), (405, 409), (406, 407), (406, 410), (407, 411), (408, 409), (408, 411), (408, 412), (409, 410), (409, 413), (410, 411), (410, 414), (411, 415), (412, 413), (412, 415), (413, 414), (414, 415), (416, 417), (416, 418), (416, 419), (416, 420), (416, 421), (417, 418), (417, 421), (417, 422), (417, 426), (418, 419), (418, 422), (418, 423), (419, 420), (419, 423), (419, 424), (420, 421), (420, 424), (420, 425), (421, 425), (421, 426), (422, 423), (422, 426), (422, 427), (423, 424), (423, 427), (424, 425), (424, 427), (425, 426), (425, 427), (426, 427), (428, 429), (428, 430), (428, 431), (428, 432), (428, 433), (429, 430), (429, 433), (429, 434), (429, 438), (430, 431), (430, 434), (430, 435), (431, 432), (431, 435), (431, 436), (432, 433), (432, 436), (432, 437), (433, 437), (433, 438), (434, 435), (434, 438), (434, 439), (435, 436), (435, 439), (436, 437), (436, 439), (437, 438), (437, 439), (438, 439), (440, 441), (440, 442), (440, 443), (440, 444), (440, 445), (441, 442), (441, 445), (441, 446), (441, 450), (442, 443), (442, 446), (442, 447), (443, 444), (443, 447), (443, 448), (444, 445), (444, 448), (444, 449), (445, 449), (445, 450), (446, 447), (446, 450), (446, 451), (447, 448), (447, 451), (448, 449), (448, 451), (449, 450), (449, 451), (450, 451), (452, 453), (452, 454), (452, 455), (452, 456), (452, 457), (453, 454), (453, 457), (453, 458), (453, 462), (454, 455), (454, 458), (454, 459), (455, 456), (455, 459), (455, 460), (456, 457), (456, 460), (456, 461), (457, 461), (457, 462), (458, 459), (458, 462), (458, 463), (459, 460), (459, 463), (460, 461), (460, 463), (461, 462), (461, 463), (462, 463), (464, 465), (464, 466), (464, 467), (464, 468), (464, 469), (465, 466), (465, 469), (465, 470), (465, 474), (466, 467), (466, 470), (466, 471), (467, 468), (467, 471), (467, 472), (468, 469), (468, 472), (468, 473), (469, 473), (469, 474), (470, 471), (470, 474), (470, 475), (471, 472), (471, 475), (472, 473), (472, 475), (473, 474), (473, 475), (474, 475)])
me_cube_001.attributes.new('sharp_edge', 'BOOLEAN', 'EDGE').data.foreach_set('value', [ (min(e.vertices), max(e.vertices)) in _k for e in me_cube_001.edges])
_uv = me_cube_001.uv_layers.new(name='UVMap')
_uv.uv.foreach_set('vector', [0.0, 0.0, 0.0, 0.0, 0.0, 0.0, 0.0, 0.0, 0.0, 0.0, 0.0, 0.0, 0.0, 0.0, 0.0, 0.0, 0.0, 0.0, 0.0, 0.0, 0.0, 0.0, 0.0, 0.0, 0.0, 0.0, 0.0, 0.0, 0.0, 0.0, 0.0, 0.0, 0.0, 0.0, 0.0, 0.0, 0.0, 0.0, 0.0, 0.0, 0.0, 0.0, 0.0, 0.0, 0.0, 0.0, 0.0, 0.0, 0.0, 0.0, 0.0, 0.0, 0.0, 0.0, 0.0, 0.0, 0.0, 0.0, 0.0, 0.0, 0.0, 0.0, 0.0, 0.0, 0.0, 0.0, 0.0, 0.0, 0.0, 0.0, 0.0, 0.0, 0.0, 0.0, 0.0, 0.0, 0.0, 0.0, 0.0, 0.0, 0.0, 0.0, 0.0, 0.0, 0.0, 0.0, 0.0, 0.0, 0.0, 0.0, 0.0, 0.0, 0.0, 0.0, 0.0, 0.0, 0.0, 0.0, 0.0, 0.0, 0.0, 0.0, 0.0, 0.0, 0.0, 0.0, 0.0, 0.0, 0.0, 0.0, 0.0, 0.0, 0.0, 0.0, 0.0, 0.0, 0.0, 0.0, 0.0, 0.0, 0.0, 0.0, 0.0, 0.0, 0.0, 0.0, 0.0, 0.0, 0.0, 0.0, 0.0, 0.0, 0.0, 0.0, 0.0, 0.0, 0.0, 0.0, 0.0, 0.0, 0.0, 0.0, 0.0, 0.0, 0.0, 0.0, 0.0, 0.0, 0.0, 0.0, 0.0, 0.0, 0.0, 0.0, 0.0, 0.0, 0.0, 0.0, 0.0, 0.0, 0.0, 0.0, 0.0, 0.0, 0.0, 0.0, 0.0, 0.0, 0.0, 0.0, 0.0, 0.0, 0.0, 0.0, 0.0, 0.0, 0.0, 0.0, 0.0, 0.0, 0.0, 0.0, 0.0, 0.0, 0.0, 0.0, 0.0, 0.0, 0.0, 0.0, 0.0, 0.0, 0.0, 0.0, 0.0, 0.0, 0.0, 0.0, 0.0, 0.0, 0.0, 0.0, 0.0, 0.0, 0.0, 0.0, 0.0, 0.0, 0.0, 0.0, 0.0, 0.0, 0.0, 0.0, 0.0, 0.0, 0.0, 0.0, 0.0, 0.0, 0.0, 0.0, 0.0, 0.0, 0.0, 0.0, 0.0, 0.0, 0.0, 0.0, 0.0, 0.0, 0.0, 0.0, 0.0, 0.0, 0.0, 0.0, 0.0, 0.0, 0.0, 0.0, 0.0, 0.0, 0.0, 0.0, 0.0, 0.0, 0.0, 0.0, 0.0, 0.0, 0.0, 0.0, 0.0, 0.0, 0.0, 0.0, 0.0, 0.0, 0.0, 0.0, 0.0, 0.0, 0.0, 0.0, 0.0, 0.0, 0.0, 0.0, 0.0, 0.0, 0.0, 0.0, 0.0, 0.0, 0.0, 0.0, 0.0, 0.0, 0.0, 0.0, 0.0, 0.0, 0.0, 0.0, 0.0, 0.0, 0.0, 0.0, 0.0, 0.0, 0.0, 0.0, 0.0, 0.0, 0.0, 0.0, 0.0, 0.0, 0.0, 0.0, 0.0, 0.0, 0.0, 0.0, 0.0, 0.0, 0.0, 0.0, 0.0, 0.0, 0.0, 0.0, 0.0, 0.0, 0.0, 0.0, 0.0, 0.0, 0.0, 0.0, 0.0, 0.0, 0.0, 0.0, 0.0, 0.0, 0.0, 0.0, 0.0, 0.0, 0.0, 0.0, 0.0, 0.0, 0.0, 0.0, 0.0, 0.0, 0.0, 0.0, 0.0, 0.0, 0.0, 0.0, 0.0, 0.0, 0.0, 0.0, 0.0, 0.0, 0.0, 0.0, 0.0, 0.0, 0.0, 0.0, 0.0, 0.0, 0.0, 0.0, 0.0, 0.0, 0.0, 0.0, 0.0, 0.0, 0.0, 0.0, 0.0, 0.0, 0.0, 0.0, 0.0, 0.0, 0.0, 0.0, 0.0, 0.0, 0.0, 0.0, 0.0, 0.0, 0.0, 0.0, 0.0, 0.0, 0.0, 0.0, 0.0, 0.0, 0.0, 0.0, 0.0, 0.0, 0.0, 0.0, 0.0, 0.0, 0.0, 0.0, 0.0, 0.0, 0.0, 0.0, 0.0, 0.0, 0.0, 0.0, 0.0, 0.0, 0.0, 0.0, 0.0, 0.0, 0.0, 0.0, 0.0, 0.0, 0.0, 0.0, 0.0, 0.0, 0.0, 0.0, 0.0, 0.0, 0.0, 0.0, 0.0, 0.0, 0.0, 0.0, 0.0, 0.0, 0.0, 0.0, 0.0, 0.0, 0.0, 0.0, 0.0, 0.0, 0.0, 0.0, 0.0, 0.0, 0.0, 0.0, 0.0, 0.0, 0.0, 0.0, 0.0, 0.0, 0.0, 0.0, 0.0, 0.0, 0.0, 0.0, 0.0, 0.0, 0.0, 0.0, 0.0, 0.0, 0.0, 0.0, 0.0, 0.0, 0.0, 0.0, 0.0, 0.0, 0.0, 0.0, 0.0, 0.0, 0.0, 0.0, 0.0, 0.0, 0.0, 0.0, 0.0, 0.0, 0.0, 0.0, 0.0, 0.0, 0.0, 0.0, 0.0, 0.0, 0.0, 0.0, 0.0, 0.0, 0.0, 0.0, 0.0, 0.0, 0.0, 0.0, 0.0, 0.0, 0.0, 0.0, 0.0, 0.0, 0.0, 0.0, 0.0, 0.0, 0.0, 0.0, 0.0, 0.0, 0.0, 0.0, 0.0, 0.0, 0.0, 0.0, 0.0, 0.0, 0.0, 0.0, 0.0, 0.0, 0.0, 0.0, 0.0, 0.0, 0.0, 0.0, 0.0, 0.0, 0.0, 0.0, 0.0, 0.0, 0.0, 0.0, 0.0, 0.0, 0.0, 0.0, 0.0, 0.0, 0.0, 0.0, 0.0, 0.0, 0.0, 0.0, 0.0, 0.0, 0.0, 0.0, 0.0, 0.0, 0.0, 0.0, 0.0, 0.0, 0.0, 0.0, 0.0, 0.0, 0.0, 0.0, 0.0, 0.0, 0.0, 0.0, 0.0, 0.0, 0.0, 0.0, 0.0, 0.0, 0.0, 0.0, 0.0, 0.0, 0.0, 0.0, 0.0, 0.0, 0.0, 0.0, 0.0, 0.0, 0.0, 0.0, 0.0, 0.0, 0.0, 0.0, 0.0, 0.0, 0.0, 0.0, 0.0, 0.0, 0.0, 0.0, 0.0, 0.0, 0.0, 0.0, 0.0, 0.0, 0.0, 0.0, 0.0, 0.0, 0.0, 0.0, 0.0, 0.0, 0.0, 0.0, 0.0, 0.0, 0.0, 0.0, 0.0, 0.0, 0.0, 0.0, 0.0, 0.0, 0.0, 0.0, 0.0, 0.0, 0.0, 0.0, 0.0, 0.0, 0.0, 0.0, 0.0, 0.0, 0.0, 0.0, 0.0, 0.0, 0.0, 0.0, 0.0, 0.0, 0.0, 0.0, 0.0, 0.0, 0.0, 0.0, 0.0, 0.0, 0.0, 0.0, 0.0, 0.0, 0.0, 0.0, 0.0, 0.0, 0.0, 0.0, 0.0, 0.0, 0.0, 0.0, 0.0, 0.0, 0.0, 0.0, 0.0, 0.0, 0.0, 0.0, 0.0, 0.0, 0.0, 0.0, 0.0, 0.0, 0.0, 0.0, 0.0, 0.0, 0.0, 0.0, 0.0, 0.0, 0.0, 0.0, 0.0, 0.0, 0.0, 0.0, 0.0, 0.0, 0.0, 0.0, 0.0, 0.0, 0.0, 0.0, 0.0, 0.0, 0.0, 0.0, 0.0, 0.0, 0.0, 0.0, 0.0, 0.0, 0.0, 0.0, 0.0, 0.0, 0.0, 0.0, 0.0, 0.0, 0.0, 0.0, 0.0, 0.0, 0.0, 0.0, 0.0, 0.0, 0.0, 0.0, 0.0, 0.0, 0.0, 0.0, 0.0, 0.0, 0.0, 0.0, 0.0, 0.0, 0.0, 0.0, 0.0, 0.0, 0.0, 0.0, 0.0, 0.0, 0.0, 0.0, 0.0, 0.0, 0.0, 0.0, 0.0, 0.0, 0.0, 0.0, 0.0, 0.0, 0.0, 0.0, 0.0, 0.0, 0.0, 0.0, 0.0, 0.0, 0.0, 0.0, 0.0, 0.0, 0.0, 0.0, 0.0, 0.0, 0.0, 0.0, 0.0, 0.0, 0.0, 0.0, 0.0, 0.0, 0.0, 0.0, 0.0, 0.0, 0.0, 0.0, 0.0, 0.0, 0.0, 0.0, 0.0, 0.0, 0.0, 0.0, 0.0, 0.0, 0.0, 0.0, 0.0, 0.0, 0.0, 0.0, 0.0, 0.0, 0.0, 0.0, 0.0, 0.0, 0.0, 0.0, 0.0, 0.0, 0.0, 0.0, 0.0, 0.0, 0.0, 0.0, 0.0, 0.0, 0.0, 0.0, 0.0, 0.0, 0.0, 0.0, 0.0, 0.0, 0.0, 0.0, 0.0, 0.0, 0.0, 0.0, 0.0, 0.0, 0.0, 0.0, 0.0, 0.0, 0.0, 0.0, 0.0, 0.0, 0.0, 0.0, 0.0, 0.0, 0.0, 0.0, 0.0, 0.0, 0.0, 0.0, 0.0, 0.0, 0.0, 0.0, 0.0, 0.0, 0.0, 0.0, 0.0, 0.0, 0.0, 0.0, 0.0, 0.0, 0.0, 0.0, 0.0, 0.0, 0.0, 0.0, 0.0, 0.0, 0.0, 0.0, 0.0, 0.0, 0.0, 0.0, 0.0, 0.0, 0.0, 0.0, 0.0, 0.0, 0.0, 0.0, 0.0, 0.0, 0.0, 0.0, 0.0, 0.0, 0.0, 0.0, 0.0, 0.0, 0.0, 0.0, 0.0, 0.0, 0.0, 0.0, 0.0, 0.0, 0.0, 0.0, 0.0, 0.0, 0.0, 0.0, 0.0, 0.0, 0.0, 0.0, 0.0, 0.0, 0.0, 0.0, 0.0, 0.0, 0.0, 0.0, 0.0, 0.0, 0.0, 0.0, 0.0, 0.0, 0.0, 0.0, 0.0, 0.0, 0.0, 0.0, 0.0, 0.0, 0.0, 0.0, 0.0, 0.0, 0.0, 0.0, 0.0, 0.0, 0.0, 0.0, 0.0, 0.0, 0.0, 0.0, 0.0, 0.0, 0.0, 0.0, 0.0, 0.0, 0.0, 0.0, 0.0, 0.0, 0.0, 0.0, 0.0, 0.0, 0.0, 0.0, 0.0, 0.0, 0.0, 0.0, 0.0, 0.0, 0.0, 0.0, 0.0, 0.0, 0.0, 0.0, 0.0, 0.0, 0.0, 0.0, 0.0, 0.0, 0.0, 0.0, 0.0, 0.0, 0.0, 0.0, 0.0, 0.0, 0.0, 0.0, 0.0, 0.0, 0.0, 0.0, 0.0, 0.0, 0.0, 0.0, 0.0, 0.0, 0.0, 0.0, 0.0, 0.0, 0.0, 0.0, 0.0, 0.0, 0.0, 0.0, 0.0, 0.0, 0.0, 0.0, 0.0, 0.0, 0.0, 0.0, 0.0, 0.0, 0.0, 0.0, 0.0, 0.0, 0.0, 0.0, 0.0, 0.0, 0.0, 0.0, 0.0, 0.0, 0.0, 0.0, 0.0, 0.0, 0.0, 0.0, 0.0, 0.0, 0.0, 0.0, 0.0, 0.0, 0.0, 0.0, 0.0, 0.0, 0.0, 0.0, 0.0, 0.0, 0.0, 0.0, 0.0, 0.0, 0.0, 0.0, 0.0, 0.0, 0.0, 0.0, 0.0, 0.0, 0.0, 0.0, 0.0, 0.0, 0.0, 0.0, 0.0, 0.0, 0.0, 0.0, 0.0, 0.0, 0.0, 0.0, 0.0, 0.0, 0.0, 0.0, 0.0, 0.0, 0.0, 0.0, 0.0, 0.0, 0.0, 0.0, 0.0, 0.0, 0.0, 0.0, 0.0, 0.0, 0.0, 0.0, 0.0, 0.0, 0.0, 0.0, 0.0, 0.0, 0.0, 0.0, 0.0, 0.0, 0.0, 0.0, 0.0, 0.0, 0.0, 0.0, 0.0, 0.0, 0.0, 0.0, 0.0, 0.0, 0.0, 0.0, 0.0, 0.0, 0.0, 0.0, 0.0, 0.0, 0.0, 0.0, 0.0, 0.0, 0.0, 0.0, 0.0, 0.0, 0.0, 0.0, 0.0, 0.0, 0.0, 0.0, 0.0, 0.0, 0.0, 0.0, 0.0, 0.0, 0.0, 0.0, 0.0, 0.0, 0.0, 0.0, 0.0, 0.0, 0.0, 0.0, 0.0, 0.0, 0.0, 0.0, 0.0, 0.0, 0.0, 0.0, 0.0, 0.0, 0.0, 0.0, 0.0, 0.0, 0.0, 0.0, 0.0, 0.0, 0.0, 0.0, 0.0, 0.0, 0.0, 0.0, 0.0, 0.0, 0.0, 0.0, 0.0, 0.0, 0.0, 0.0, 0.0, 0.0, 0.0, 0.0, 0.0, 0.0, 0.0, 0.0, 0.0, 0.0, 0.0, 0.0, 0.0, 0.0, 0.0, 0.0, 0.0, 0.0, 0.0, 0.0, 0.0, 0.0, 0.0, 0.0, 0.0, 0.0, 0.0, 0.0, 0.0, 0.0, 0.0, 0.0, 0.0, 0.0, 0.0, 0.0, 0.0, 0.0, 0.0, 0.0, 0.0, 0.0, 0.0, 0.0, 0.0, 0.0, 0.0, 0.0, 0.0, 0.0, 0.0, 0.0, 0.0, 0.0, 0.0, 0.0, 0.0, 0.0, 0.0, 0.0, 0.0, 0.0, 0.0, 0.0, 0.0, 0.0, 0.0, 0.0, 0.0, 0.0, 0.0, 0.0, 0.0, 0.0, 0.0, 0.0, 0.0, 0.0, 0.0, 0.0, 0.0, 0.0, 0.0, 0.0, 0.0, 0.0, 0.0, 0.0, 0.0, 0.0, 0.0, 0.0, 0.0, 0.0, 0.0, 0.0, 0.0, 0.0, 0.0, 0.0, 0.0, 0.0, 0.0, 0.0, 0.0, 0.0, 0.0, 0.0, 0.0, 0.0, 0.0, 0.0, 0.0, 0.0, 0.0, 0.0, 0.0, 0.0, 0.0, 0.0, 0.0, 0.0, 0.0, 0.0, 0.0, 0.0, 0.0, 0.0, 0.0, 0.0, 0.0, 0.0, 0.0, 0.0, 0.0, 0.0, 0.0, 0.0, 0.0, 0.0, 0.0, 0.0, 0.0, 0.0, 0.0, 0.0, 0.0, 0.0, 0.0, 0.0, 0.0, 0.0, 0.0, 0.0, 0.0, 0.0, 0.0, 0.0, 0.0, 0.0, 0.0, 0.0, 0.0, 0.0, 0.0, 0.0, 0.0, 0.0, 0.0, 0.0, 0.0, 0.0, 0.0, 0.0, 0.0, 0.0, 0.0, 0.0, 0.0, 0.0, 0.0, 0.0, 0.0, 0.0, 0.0, 0.0, 0.0, 0.0, 0.0, 0.0, 0.0, 0.0, 0.0, 0.0, 0.0, 0.0, 0.0, 0.0, 0.0, 0.0, 0.0, 0.0, 0.0, 0.0, 0.0, 0.0, 0.0, 0.0, 0.0, 0.0, 0.0, 0.0, 0.0, 0.0, 0.0, 0.0, 0.0, 0.0, 0.0, 0.0, 0.0, 0.0, 0.0, 0.0, 0.0, 0.0, 0.0, 0.0, 0.0, 0.0, 0.0, 0.0, 0.0, 0.0, 0.0, 0.0, 0.0, 0.0, 0.0, 0.0, 0.0, 0.0, 0.0, 0.0, 0.0, 0.0, 0.0, 0.0, 0.0, 0.0, 0.0, 0.0, 0.0, 0.0, 0.0, 0.0, 0.0, 0.0, 0.0, 0.0, 0.0, 0.0, 0.0, 0.0, 0.0, 0.0, 0.0, 0.0, 0.0, 0.0, 0.0, 0.0, 0.0, 0.0, 0.0, 0.0, 0.0, 0.0, 0.0, 0.0, 0.0, 0.0, 0.0, 0.0, 0.0, 0.0, 0.0, 0.0, 0.0, 0.0, 0.0, 0.0, 0.0, 0.0, 0.0, 0.0, 0.0, 0.0, 0.0, 0.0, 0.0, 0.0, 0.0, 0.0, 0.0, 0.0, 0.0, 0.0, 0.0, 0.0, 0.0, 0.0, 0.0, 0.0, 0.0, 0.0, 0.0, 0.0, 0.0, 0.0, 0.0, 0.0, 0.0, 0.0, 0.0, 0.0, 0.0, 0.0, 0.0, 0.0, 0.0, 0.0, 0.0, 0.0, 0.0, 0.0, 0.0, 0.0, 0.0, 0.0, 0.0, 0.0, 0.0, 0.0, 0.0, 0.0, 0.0, 0.0, 0.0, 0.0, 0.0, 0.0, 0.0, 0.0, 0.0, 0.0, 0.0, 0.0, 0.0, 0.0, 0.0, 0.0, 0.0, 0.0, 0.0, 0.0, 0.0, 0.0, 0.0, 0.0, 0.0, 0.0, 0.0, 0.0, 0.0, 0.0, 0.0, 0.0, 0.0, 0.0, 0.0, 0.0, 0.0, 0.0, 0.0, 0.0, 0.0, 0.0, 0.0, 0.0, 0.0, 0.0, 0.0, 0.0, 0.0, 0.0, 0.0, 0.0, 0.0, 0.0, 0.0, 0.0, 0.0, 0.0, 0.0, 0.0, 0.0, 0.0, 0.0, 0.0, 0.0, 0.0, 0.0, 0.0, 0.0, 0.0, 0.0, 0.0, 0.0, 0.0, 0.0, 0.0, 0.0, 0.0, 0.0, 0.0, 0.0, 0.0, 0.0, 0.0, 0.0, 0.0, 0.0, 0.0, 0.0, 0.0, 0.0, 0.0, 0.0, 0.0, 0.0, 0.0, 0.0, 0.0, 0.0, 0.0, 0.0, 0.0, 0.0, 0.0, 0.0, 0.0, 0.0, 0.0, 0.0, 0.0, 0.0, 0.0, 0.0, 0.0, 0.0, 0.0, 0.0, 0.0, 0.0, 0.0, 0.0, 0.0, 0.0, 0.0, 0.0, 0.0, 0.0, 0.0, 0.0, 0.0, 0.0, 0.0, 0.0, 0.0, 0.0, 0.0, 0.0, 0.0, 0.0, 0.0, 0.0, 0.0, 0.0, 0.0, 0.0, 0.0, 0.0, 0.0, 0.0, 0.0, 0.0, 0.0, 0.0, 0.0, 0.0, 0.0, 0.0, 0.0, 0.0, 0.0, 0.0, 0.0, 0.0, 0.0, 0.0, 0.0, 0.0, 0.0, 0.0, 0.0, 0.0, 0.0, 0.0, 0.0, 0.0, 0.0, 0.0, 0.0, 0.0, 0.0, 0.0, 0.0, 0.0, 0.0, 0.0, 0.0, 0.0, 0.0, 0.0, 0.0, 0.0, 0.0, 0.0, 0.0, 0.0, 0.0, 0.0, 0.0, 0.0, 0.0, 0.0, 0.0, 0.0, 0.0, 0.0, 0.0, 0.0, 0.0, 0.0, 0.0, 0.0, 0.0, 0.0, 0.0, 0.0, 0.0, 0.0, 0.0, 0.0, 0.0, 0.0, 0.0, 0.0, 0.0, 0.0, 0.0, 0.0, 0.0, 0.0, 0.0, 0.0, 0.0, 0.0, 0.0, 0.0, 0.0, 0.0, 0.0, 0.0, 0.0, 0.0, 0.0, 0.0, 0.0, 0.0, 0.0, 0.0, 0.0, 0.0, 0.0, 0.0, 0.0, 0.0, 0.0, 0.0, 0.0, 0.0, 0.0, 0.0, 0.0, 0.0, 0.0, 0.0, 0.0, 0.0, 0.0, 0.0, 0.0, 0.0, 0.0, 0.0, 0.0, 0.0, 0.0, 0.0, 0.0, 0.0, 0.0, 0.0, 0.0, 0.0, 0.0, 0.0, 0.0, 0.0, 0.0, 0.0, 0.0, 0.0, 0.0, 0.0, 0.0, 0.0, 0.0, 0.0, 0.0, 0.0, 0.0, 0.0, 0.0, 0.0, 0.0, 0.0, 0.0, 0.0, 0.0, 0.0, 0.0, 0.0, 0.0, 0.0, 0.0, 0.0, 0.0, 0.0, 0.0, 0.0, 0.0, 0.0, 0.0, 0.0, 0.0, 0.0, 0.0, 0.0, 0.0, 0.0, 0.0, 0.0, 0.0, 0.0, 0.0, 0.0, 0.0, 0.0, 0.0, 0.0, 0.0, 0.0, 0.0, 0.0, 0.0, 0.0, 0.0, 0.0, 0.0, 0.0, 0.0, 0.0, 0.0, 0.0, 0.0, 0.0, 0.0, 0.0, 0.0, 0.0, 0.0, 0.0, 0.0, 0.0, 0.0, 0.0, 0.0, 0.0, 0.0, 0.0, 0.0, 0.0, 0.0, 0.0, 0.0, 0.0, 0.0, 0.0, 0.0, 0.0, 0.0, 0.0, 0.0, 0.0, 0.0, 0.0, 0.0, 0.0, 0.0, 0.0, 0.0, 0.0, 0.0, 0.0, 0.0, 0.0, 0.0, 0.0, 0.0, 0.0, 0.0, 0.0, 0.0, 0.0, 0.0, 0.0, 0.0, 0.0, 0.0, 0.0, 0.0, 0.0, 0.0, 0.0, 0.0, 0.0, 0.0, 0.0, 0.0, 0.0, 0.0, 0.0, 0.0, 0.0, 0.0, 0.0, 0.0, 0.0, 0.0, 0.0, 0.0, 0.0, 0.0, 0.0, 0.0, 0.0, 0.0, 0.0, 0.0, 0.0, 0.0, 0.0, 0.0, 0.0, 0.0, 0.0, 0.0, 0.0, 0.0, 0.0, 0.0, 0.0, 0.0, 0.0, 0.0, 0.0, 0.0, 0.0, 0.0, 0.0, 0.0, 0.0, 0.0, 0.0, 0.0, 0.0, 0.0, 0.0, 0.0, 0.0, 0.0, 0.0, 0.0, 0.0, 0.0, 0.0, 0.0, 0.0, 0.0, 0.0, 0.0, 0.0, 0.0, 0.0, 0.0, 0.0, 0.0, 0.0, 0.0, 0.0, 0.0, 0.0, 0.0, 0.0, 0.0, 0.0, 0.0, 0.0, 0.0, 0.0, 0.0, 0.0, 0.0, 0.0, 0.0, 0.0, 0.0, 0.0, 0.0, 0.0, 0.0, 0.0, 0.0, 0.0, 0.0, 0.0, 0.0, 0.0, 0.0, 0.0, 0.0, 0.0, 0.0, 0.0, 0.0, 0.0, 0.0, 0.0, 0.0, 0.0, 0.0, 0.0, 0.0, 0.0, 0.0, 0.0, 0.0, 0.0, 0.0, 0.0, 0.0, 0.0, 0.0, 0.0, 0.0, 0.0, 0.0, 0.0, 0.0, 0.0, 0.0, 0.0, 0.0, 0.0, 0.0, 0.0, 0.0, 0.0, 0.0, 0.0, 0.0, 0.0, 0.0, 0.0, 0.0, 0.0, 0.0, 0.0, 0.0, 0.0, 0.0, 0.0, 0.0, 0.0, 0.0, 0.0, 0.0, 0.0, 0.0, 0.0, 0.0, 0.0, 0.0, 0.0, 0.0, 0.0, 0.0, 0.0, 0.0, 0.0, 0.0, 0.0, 0.0, 0.0, 0.0, 0.0, 0.0, 0.0, 0.0, 0.0, 0.0, 0.0, 0.0, 0.0, 0.0, 0.0, 0.0, 0.0, 0.0, 0.0, 0.0, 0.0, 0.0, 0.0, 0.0, 0.0, 0.0, 0.0, 0.0, 0.0, 0.0, 0.0, 0.0, 0.0, 0.0, 0.0, 0.0, 0.0, 0.0, 0.0, 0.0, 0.0, 0.0, 0.0, 0.0, 0.0, 0.0, 0.0, 0.0, 0.0, 0.0, 0.0, 0.0, 0.0, 0.0, 0.0, 0.0, 0.0, 0.0, 0.0, 0.0, 0.0, 0.0, 0.0, 0.0, 0.0, 0.0, 0.0, 0.0, 0.0, 0.0, 0.0, 0.0, 0.0, 0.0, 0.0, 0.0, 0.0, 0.0, 0.0, 0.0, 0.0, 0.0, 0.0, 0.0, 0.0, 0.0, 0.0, 0.0, 0.0, 0.0, 0.0, 0.0, 0.0, 0.0, 0.0, 0.0, 0.0, 0.0, 0.0, 0.0, 0.0, 0.0, 0.0, 0.0, 0.0, 0.0, 0.0, 0.0, 0.0, 0.0, 0.0, 0.0, 0.0, 0.0, 0.0, 0.0, 0.0, 0.0, 0.0, 0.0, 0.0, 0.0, 0.0, 0.0, 0.0, 0.0, 0.0, 0.0, 0.0, 0.0, 0.0, 0.0, 0.0, 0.0, 0.0, 0.0, 0.0, 0.0, 0.0, 0.0, 0.0, 0.0, 0.0, 0.0, 0.0, 0.0, 0.0, 0.0, 0.0, 0.0, 0.0, 0.0, 0.0, 0.0, 0.0, 0.0, 0.0, 0.0, 0.0, 0.0, 0.0, 0.0, 0.0, 0.0, 0.0, 0.0, 0.0, 0.0, 0.0, 0.0, 0.0, 0.0, 0.0, 0.0, 0.0, 0.0, 0.0, 0.0, 0.0, 0.0, 0.0, 0.0, 0.0, 0.0, 0.0, 0.0, 0.0, 0.0, 0.0, 0.0, 0.0, 0.0, 0.0, 0.0, 0.0, 0.0, 0.0, 0.0, 0.0, 0.0, 0.0, 0.0, 0.0, 0.0, 0.0, 0.0, 0.0, 0.0, 0.0, 0.0, 0.0, 0.0, 0.0, 0.0, 0.0, 0.0, 0.0, 0.0, 0.0, 0.0, 0.0, 0.0, 0.0, 0.0, 0.0, 0.0, 0.0, 0.0, 0.0, 0.0, 0.0, 0.0, 0.0, 0.0, 0.0, 0.0, 0.0, 0.0, 0.0, 0.0, 0.0, 0.0, 0.0, 0.0, 0.0, 0.0, 0.0, 0.0, 0.0, 0.0, 0.0, 0.0, 0.0, 0.0, 0.0, 0.0, 0.0, 0.0, 0.0, 0.0, 0.0, 0.0, 0.0, 0.0, 0.0, 0.0, 0.0, 0.0, 0.0, 0.0, 0.0, 0.0, 0.0, 0.0, 0.0, 0.0, 0.0, 0.0, 0.0, 0.0, 0.0, 0.0, 0.0, 0.0, 0.0, 0.0, 0.0, 0.0, 0.0, 0.0, 0.0, 0.0, 0.0, 0.0, 0.0, 0.0, 0.0, 0.0, 0.0, 0.0, 0.0, 0.0, 0.0, 0.0, 0.0, 0.0, 0.0, 0.0, 0.0, 0.0, 0.0, 0.0, 0.0, 0.0, 0.0, 0.0, 0.0, 0.0, 0.0, 0.0, 0.0, 0.0, 0.0, 0.0, 0.0, 0.0, 0.0, 0.0, 0.0, 0.0, 0.0, 0.0, 0.0, 0.0, 0.0, 0.0, 0.0, 0.0, 0.0, 0.0, 0.0, 0.0, 0.0, 0.0, 0.0, 0.0, 0.0, 0.0, 0.0, 0.0, 0.0, 0.0, 0.0, 0.0, 0.0, 0.0, 0.0, 0.0, 0.0, 0.0, 0.0, 0.0, 0.0, 0.0, 0.0, 0.0, 0.0, 0.0, 0.0, 0.0, 0.0, 0.0, 0.0, 0.0, 0.0, 0.0, 0.0, 0.0, 0.0, 0.0, 0.0, 0.0, 0.0, 0.0, 0.0, 0.0, 0.0, 0.0, 0.0, 0.0, 0.0, 0.0, 0.0, 0.0, 0.0, 0.0, 0.0, 0.0, 0.0, 0.0, 0.0, 0.0, 0.0, 0.0, 0.0, 0.0, 0.0, 0.0, 0.0, 0.0, 0.0, 0.0, 0.0, 0.0, 0.0, 0.0, 0.0, 0.0, 0.0, 0.0, 0.0, 0.0, 0.0, 0.0, 0.0, 0.0, 0.0, 0.0, 0.0, 0.0, 0.0, 0.0, 0.0, 0.0, 0.0, 0.0, 0.0, 0.0, 0.0, 0.0, 0.0, 0.0, 0.0, 0.0, 0.0, 0.0, 0.0, 0.0, 0.0, 0.0, 0.0, 0.0, 0.0, 0.0, 0.0, 0.0, 0.0, 0.0, 0.0, 0.0, 0.0, 0.0, 0.0, 0.0, 0.0, 0.0, 0.0, 0.0, 0.0, 0.0, 0.0, 0.0, 0.0, 0.0, 0.0, 0.0, 0.0, 0.0, 0.0, 0.0, 0.0, 0.0, 0.0, 0.0, 0.0, 0.0, 0.0, 0.0, 0.0, 0.0, 0.0, 0.0, 0.0, 0.0, 0.0, 0.0, 0.0, 0.0, 0.0, 0.0, 0.0, 0.0, 0.0, 0.0, 0.0, 0.0, 0.0, 0.0, 0.0, 0.0, 0.0, 0.0, 0.0, 0.0, 0.0, 0.0, 0.0, 0.0, 0.0, 0.0, 0.0, 0.0, 0.0, 0.0, 0.0, 0.0, 0.0, 0.0, 0.0, 0.0, 0.0, 0.0, 0.0, 0.0, 0.0, 0.0, 0.0, 0.0, 0.0, 0.0, 0.0, 0.0, 0.0, 0.0, 0.0, 0.0, 0.0, 0.0, 0.0, 0.0, 0.0, 0.0, 0.0, 0.0, 0.0, 0.0, 0.0, 0.0, 0.0, 0.0, 0.0, 0.0, 0.0, 0.0, 0.0, 0.0, 0.0, 0.0, 0.0, 0.0, 0.0, 0.0, 0.0, 0.0, 0.0, 0.0, 0.0, 0.0, 0.0, 0.0, 0.0, 0.0, 0.0, 0.0, 0.0, 0.0, 0.0, 0.0, 0.0, 0.0, 0.0, 0.0, 0.0, 0.0, 0.0, 0.0, 0.0, 0.0, 0.0, 0.0, 0.0, 0.0, 0.0, 0.0, 0.0, 0.0, 0.0, 0.0, 0.0, 0.0, 0.0, 0.0, 0.0, 0.0, 0.0, 0.0, 0.0, 0.0, 0.0, 0.0, 0.0, 0.0, 0.0, 0.0, 0.0, 0.0, 0.0, 0.0, 0.0, 0.0, 0.0, 0.0, 0.0, 0.0, 0.0, 0.0, 0.0, 0.0, 0.0, 0.0, 0.0, 0.0, 0.0, 0.0, 0.0, 0.0, 0.0, 0.0, 0.0, 0.0, 0.0, 0.0, 0.0, 0.0, 0.0, 0.0, 0.0, 0.0, 0.0, 0.0, 0.0, 0.0, 0.0, 0.0, 0.0, 0.0, 0.0, 0.0, 0.0, 0.0, 0.0, 0.0, 0.0, 0.0, 0.0, 0.0, 0.0, 0.0, 0.0, 0.0, 0.0, 0.0, 0.0, 0.0, 0.0, 0.0, 0.0, 0.0, 0.0, 0.0, 0.0, 0.0, 0.0, 0.0, 0.0, 0.0, 0.0, 0.0, 0.0, 0.0, 0.0, 0.0, 0.0, 0.0, 0.0, 0.0, 0.0, 0.0, 0.0, 0.0, 0.0, 0.0, 0.0, 0.0, 0.0, 0.0, 0.0, 0.0, 0.0, 0.0, 0.0, 0.0, 0.0, 0.0, 0.0, 0.0, 0.0, 0.0, 0.0, 0.0, 0.0, 0.0, 0.0, 0.0, 0.0, 0.0, 0.0, 0.0, 0.0, 0.0, 0.0, 0.0, 0.0, 0.0, 0.0, 0.0, 0.0, 0.0, 0.0, 0.0, 0.0, 0.0, 0.0, 0.0, 0.0, 0.0, 0.0, 0.0, 0.0, 0.0, 0.0, 0.0, 0.0, 0.0, 0.0, 0.0, 0.0, 0.0, 0.0, 0.0, 0.0, 0.0, 0.0, 0.0, 0.0, 0.0, 0.0, 0.0, 0.0, 0.0, 0.0, 0.0, 0.0, 0.0, 0.0, 0.0, 0.0, 0.0, 0.0, 0.0, 0.0, 0.0, 0.0, 0.0, 0.0, 0.0, 0.0, 0.0, 0.0, 0.0, 0.0, 0.0, 0.0, 0.0, 0.0, 0.0, 0.0, 0.0, 0.0, 0.0, 0.0, 0.0, 0.0, 0.0, 0.0, 0.0, 0.0, 0.0, 0.0, 0.0, 0.0, 0.0, 0.0, 0.0, 0.0, 0.0, 0.0, 0.0, 0.0, 0.0, 0.0, 0.0, 0.0, 0.0, 0.0, 0.0, 0.0, 0.0, 0.0, 0.0, 0.0, 0.0, 0.0, 0.0, 0.0, 0.0, 0.0, 0.0, 0.0, 0.0, 0.0, 0.0, 0.0, 0.0, 0.0, 0.0, 0.0, 0.0, 0.0, 0.0, 0.0, 0.0, 0.0, 0.0, 0.0, 0.0, 0.0, 0.0, 0.0, 0.0, 0.0, 0.0, 0.0, 0.0, 0.0, 0.0, 0.0, 0.0, 0.0, 0.0, 0.0, 0.0, 0.0, 0.0, 0.0, 0.0, 0.0, 0.0, 0.0, 0.0, 0.0, 0.0, 0.0, 0.0, 0.0, 0.0, 0.0, 0.0, 0.0, 0.0, 0.0, 0.0, 0.0, 0.0, 0.0, 0.0, 0.0, 0.0, 0.0, 0.0, 0.0, 0.0, 0.0, 0.0, 0.0, 0.0, 0.0, 0.0, 0.0, 0.0, 0.0, 0.0, 0.0, 0.0, 0.0, 0.0, 0.0, 0.0, 0.0, 0.0, 0.0, 0.0, 0.0, 0.0, 0.0, 0.0, 0.0, 0.0, 0.0, 0.0, 0.0, 0.0, 0.0, 0.0, 0.0, 0.0, 0.0, 0.0, 0.0, 0.0, 0.0, 0.0, 0.0, 0.0, 0.0, 0.0, 0.0, 0.0, 0.0, 0.0, 0.0, 0.0, 0.0, 0.0, 0.0, 0.0, 0.0, 0.0, 0.0, 0.0, 0.0, 0.0, 0.0, 0.0, 0.0, 0.0, 0.0, 0.0, 0.0, 0.0, 0.0, 0.0, 0.0, 0.0, 0.0, 0.0, 0.0, 0.0, 0.0, 0.0, 0.0, 0.0, 0.0, 0.0, 0.0, 0.0, 0.0, 0.0, 0.0, 0.0, 0.0, 0.0, 0.0, 0.0, 0.0, 0.0, 0.0, 0.0, 0.0, 0.0, 0.0, 0.0, 0.0, 0.0, 0.0, 0.0, 0.0, 0.0, 0.0, 0.0, 0.0, 0.0, 0.0, 0.0, 0.0, 0.0, 0.0, 0.0, 0.0, 0.0, 0.0, 0.0, 0.0, 0.0, 0.0, 0.0, 0.0, 0.0, 0.0, 0.0, 0.0, 0.0, 0.0, 0.0, 0.0, 0.0, 0.0, 0.0, 0.0, 0.0, 0.0, 0.0, 0.0, 0.0, 0.0, 0.0, 0.0, 0.0, 0.0, 0.0, 0.0, 0.0, 0.0, 0.0, 0.0, 0.0, 0.0, 0.0, 0.0, 0.0, 0.0, 0.0, 0.0, 0.0, 0.0, 0.0, 0.0, 0.0, 0.0, 0.0, 0.0, 0.0, 0.0, 0.0, 0.0, 0.0, 0.0, 0.0, 0.0, 0.0, 0.0, 0.0, 0.0, 0.0, 0.0, 0.0, 0.0, 0.0, 0.0, 0.0, 0.0, 0.0, 0.0, 0.0, 0.0, 0.0, 0.0, 0.0, 0.0, 0.0, 0.0, 0.0, 0.0, 0.0, 0.0, 0.0, 0.0, 0.0, 0.0, 0.0, 0.0, 0.0, 0.0, 0.0, 0.0, 0.0, 0.0, 0.0, 0.0, 0.0, 0.0, 0.0, 0.0, 0.0, 0.0, 0.0, 0.0, 0.0, 0.0, 0.0, 0.0, 0.0, 0.0, 0.0, 0.0, 0.0, 0.0, 0.0, 0.0, 0.0, 0.0, 0.0, 0.0, 0.0, 0.0, 0.0, 0.0, 0.0, 0.0, 0.0, 0.0, 0.0, 0.0, 0.0, 0.0, 0.0, 0.0, 0.0, 0.0, 0.0, 0.0, 0.0, 0.0, 0.0, 0.0, 0.0, 0.0, 0.0, 0.0, 0.0, 0.0, 0.0, 0.0, 0.0, 0.0, 0.0, 0.0, 0.0, 0.0, 0.0, 0.0, 0.0, 0.0, 0.0, 0.0, 0.0, 0.0, 0.0, 0.0, 0.0, 0.0, 0.0, 0.0, 0.0, 0.8182, 0.0, 0.7273, 0.1575, 0.9091, 0.1575, 0.7273, 0.1575, 0.6364, 0.0, 0.5455, 0.1575, 0.09091, 0.0, 0.0, 0.1575, 0.1818, 0.1575, 0.2727, 0.0, 0.1818, 0.1575, 0.3636, 0.1575, 0.4545, 0.0, 0.3636, 0.1575, 0.5455, 0.1575, 0.7273, 0.1575, 0.5455, 0.1575, 0.6364, 0.3149, 0.9091, 0.1575, 0.7273, 0.1575, 0.8182, 0.3149, 0.1818, 0.1575, 0.0, 0.1575, 0.09091, 0.3149, 0.3636, 0.1575, 0.1818, 0.1575, 0.2727, 0.3149, 0.5455, 0.1575, 0.3636, 0.1575, 0.4545, 0.3149, 0.7273, 0.1575, 0.6364, 0.3149, 0.8182, 0.3149, 0.9091, 0.1575, 0.8182, 0.3149, 1.0, 0.3149, 0.1818, 0.1575, 0.09091, 0.3149, 0.2727, 0.3149, 0.3636, 0.1575, 0.2727, 0.3149, 0.4545, 0.3149, 0.5455, 0.1575, 0.4545, 0.3149, 0.6364, 0.3149, 0.8182, 0.3149, 0.6364, 0.3149, 0.7273, 0.4724, 1.0, 0.3149, 0.8182, 0.3149, 0.9091, 0.4724, 0.2727, 0.3149, 0.09091, 0.3149, 0.1818, 0.4724, 0.4545, 0.3149, 0.2727, 0.3149, 0.3636, 0.4724, 0.6364, 0.3149, 0.4545, 0.3149, 0.5455, 0.4724, 0.8182, 0.0, 0.7273, 0.1575, 0.9091, 0.1575, 0.7273, 0.1575, 0.6364, 0.0, 0.5455, 0.1575, 0.09091, 0.0, 0.0, 0.1575, 0.1818, 0.1575, 0.2727, 0.0, 0.1818, 0.1575, 0.3636, 0.1575, 0.4545, 0.0, 0.3636, 0.1575, 0.5455, 0.1575, 0.7273, 0.1575, 0.5455, 0.1575, 0.6364, 0.3149, 0.9091, 0.1575, 0.7273, 0.1575, 0.8182, 0.3149, 0.1818, 0.1575, 0.0, 0.1575, 0.09091, 0.3149, 0.3636, 0.1575, 0.1818, 0.1575, 0.2727, 0.3149, 0.5455, 0.1575, 0.3636, 0.1575, 0.4545, 0.3149, 0.7273, 0.1575, 0.6364, 0.3149, 0.8182, 0.3149, 0.9091, 0.1575, 0.8182, 0.3149, 1.0, 0.3149, 0.1818, 0.1575, 0.09091, 0.3149, 0.2727, 0.3149, 0.3636, 0.1575, 0.2727, 0.3149, 0.4545, 0.3149, 0.5455, 0.1575, 0.4545, 0.3149, 0.6364, 0.3149, 0.8182, 0.3149, 0.6364, 0.3149, 0.7273, 0.4724, 1.0, 0.3149, 0.8182, 0.3149, 0.9091, 0.4724, 0.2727, 0.3149, 0.09091, 0.3149, 0.1818, 0.4724, 0.4545, 0.3149, 0.2727, 0.3149, 0.3636, 0.4724, 0.6364, 0.3149, 0.4545, 0.3149, 0.5455, 0.4724, 0.8182, 0.0, 0.7273, 0.1575, 0.9091, 0.1575, 0.7273, 0.1575, 0.6364, 0.0, 0.5455, 0.1575, 0.09091, 0.0, 0.0, 0.1575, 0.1818, 0.1575, 0.2727, 0.0, 0.1818, 0.1575, 0.3636, 0.1575, 0.4545, 0.0, 0.3636, 0.1575, 0.5455, 0.1575, 0.7273, 0.1575, 0.5455, 0.1575, 0.6364, 0.3149, 0.9091, 0.1575, 0.7273, 0.1575, 0.8182, 0.3149, 0.1818, 0.1575, 0.0, 0.1575, 0.09091, 0.3149, 0.3636, 0.1575, 0.1818, 0.1575, 0.2727, 0.3149, 0.5455, 0.1575, 0.3636, 0.1575, 0.4545, 0.3149, 0.7273, 0.1575, 0.6364, 0.3149, 0.8182, 0.3149, 0.9091, 0.1575, 0.8182, 0.3149, 1.0, 0.3149, 0.1818, 0.1575, 0.09091, 0.3149, 0.2727, 0.3149, 0.3636, 0.1575, 0.2727, 0.3149, 0.4545, 0.3149, 0.5455, 0.1575, 0.4545, 0.3149, 0.6364, 0.3149, 0.8182, 0.3149, 0.6364, 0.3149, 0.7273, 0.4724, 1.0, 0.3149, 0.8182, 0.3149, 0.9091, 0.4724, 0.2727, 0.3149, 0.09091, 0.3149, 0.1818, 0.4724, 0.4545, 0.3149, 0.2727, 0.3149, 0.3636, 0.4724, 0.6364, 0.3149, 0.4545, 0.3149, 0.5455, 0.4724, 0.8182, 0.0, 0.7273, 0.1575, 0.9091, 0.1575, 0.7273, 0.1575, 0.6364, 0.0, 0.5455, 0.1575, 0.09091, 0.0, 0.0, 0.1575, 0.1818, 0.1575, 0.2727, 0.0, 0.1818, 0.1575, 0.3636, 0.1575, 0.4545, 0.0, 0.3636, 0.1575, 0.5455, 0.1575, 0.7273, 0.1575, 0.5455, 0.1575, 0.6364, 0.3149, 0.9091, 0.1575, 0.7273, 0.1575, 0.8182, 0.3149, 0.1818, 0.1575, 0.0, 0.1575, 0.09091, 0.3149, 0.3636, 0.1575, 0.1818, 0.1575, 0.2727, 0.3149, 0.5455, 0.1575, 0.3636, 0.1575, 0.4545, 0.3149, 0.7273, 0.1575, 0.6364, 0.3149, 0.8182, 0.3149, 0.9091, 0.1575, 0.8182, 0.3149, 1.0, 0.3149, 0.1818, 0.1575, 0.09091, 0.3149, 0.2727, 0.3149, 0.3636, 0.1575, 0.2727, 0.3149, 0.4545, 0.3149, 0.5455, 0.1575, 0.4545, 0.3149, 0.6364, 0.3149, 0.8182, 0.3149, 0.6364, 0.3149, 0.7273, 0.4724, 1.0, 0.3149, 0.8182, 0.3149, 0.9091, 0.4724, 0.2727, 0.3149, 0.09091, 0.3149, 0.1818, 0.4724, 0.4545, 0.3149, 0.2727, 0.3149, 0.3636, 0.4724, 0.6364, 0.3149, 0.4545, 0.3149, 0.5455, 0.4724, 0.8182, 0.0, 0.7273, 0.1575, 0.9091, 0.1575, 0.7273, 0.1575, 0.6364, 0.0, 0.5455, 0.1575, 0.09091, 0.0, 0.0, 0.1575, 0.1818, 0.1575, 0.2727, 0.0, 0.1818, 0.1575, 0.3636, 0.1575, 0.4545, 0.0, 0.3636, 0.1575, 0.5455, 0.1575, 0.7273, 0.1575, 0.5455, 0.1575, 0.6364, 0.3149, 0.9091, 0.1575, 0.7273, 0.1575, 0.8182, 0.3149, 0.1818, 0.1575, 0.0, 0.1575, 0.09091, 0.3149, 0.3636, 0.1575, 0.1818, 0.1575, 0.2727, 0.3149, 0.5455, 0.1575, 0.3636, 0.1575, 0.4545, 0.3149, 0.7273, 0.1575, 0.6364, 0.3149, 0.8182, 0.3149, 0.9091, 0.1575, 0.8182, 0.3149, 1.0, 0.3149, 0.1818, 0.1575, 0.09091, 0.3149, 0.2727, 0.3149, 0.3636, 0.1575, 0.2727, 0.3149, 0.4545, 0.3149, 0.5455, 0.1575, 0.4545, 0.3149, 0.6364, 0.3149, 0.8182, 0.3149, 0.6364, 0.3149, 0.7273, 0.4724, 1.0, 0.3149, 0.8182, 0.3149, 0.9091, 0.4724, 0.2727, 0.3149, 0.09091, 0.3149, 0.1818, 0.4724, 0.4545, 0.3149, 0.2727, 0.3149, 0.3636, 0.4724, 0.6364, 0.3149, 0.4545, 0.3149, 0.5455, 0.4724])
me_cube_001.use_remesh_fix_poles = True
me_cube_001.use_remesh_preserve_attributes = False
me_cube_001.use_mirror_vertex_groups = False
me_cube_001.update()

# ---- objects
ob_cube = bpy.data.objects.new('Cube', me_cube_001)

# ---- transforms, parenting, visibility, modifiers, constraints
ob_cube.location = (0.0, 0.0, 0.0)
ob_cube.scale = (1.283, 1.283, 1.283)
ob_cube.lineart.crease_threshold = 0.0

# ---- collection membership
col_collection.objects.link(ob_cube)

# ---- scene / render settings (as saved in the file)
scene.frame_start = 1; scene.frame_end = 250; scene.frame_set(1)
scene.render.engine = 'BLENDER_EEVEE_NEXT'
scene.cycles.use_denoising = False
scene.cycles.samples = 128
scene.cycles.sampling_pattern = 'TABULATED_SOBOL'
scene.cycles.use_adaptive_sampling = False
scene.cycles.use_light_tree = False
scene.view_settings.view_transform = 'Filmic'
bpy.context.view_layer.update()

# ---- added for rendering (the .blend has no active camera and no usable light): camera, sun
cam_auto = bpy.data.cameras.new('AutoCamera')
cam_auto.lens = 50.0
cam_auto.sensor_width = 36.0
cam_auto.clip_end = 1000.0
ob_auto_camera = bpy.data.objects.new('AutoCamera', cam_auto)
scene.collection.objects.link(ob_auto_camera)
ob_auto_camera.location = (13.3454, -18.3608, 17.0816)
ob_auto_camera.rotation_euler = (1.09748, -7.21219e-08, 0.694738)
scene.camera = ob_auto_camera
light_auto_sun = bpy.data.lights.new('AutoSun', 'SUN')
light_auto_sun.energy = 3.0
light_auto_sun.angle = 0.0523599
ob_auto_sun = bpy.data.objects.new('AutoSun', light_auto_sun)
scene.collection.objects.link(ob_auto_sun)
ob_auto_sun.rotation_euler = (0.872665, 0.174533, 0.523599)
bpy.context.view_layer.update()
